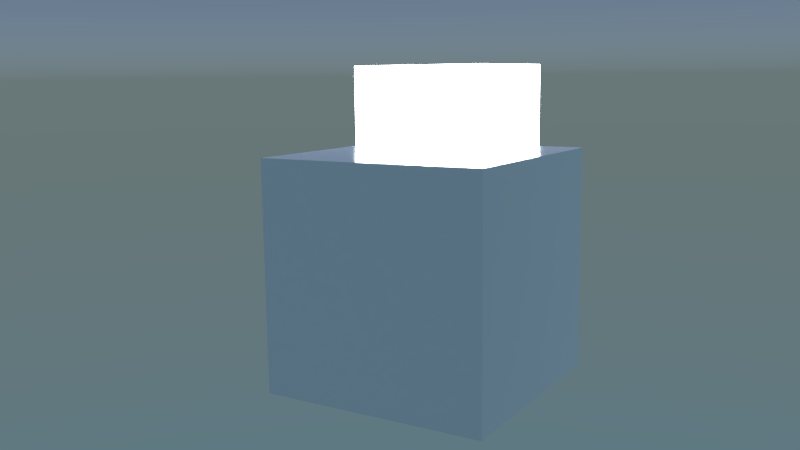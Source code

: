 # Source: shaders_01.blend  (saved by Blender 2.76.0; exported with 4.5.12 LTS)
import bpy
from mathutils import Matrix  # noqa: F401  (used for matrix-valued properties, if any)

bpy.ops.wm.read_factory_settings(use_empty=True)
scene = bpy.context.scene
scene.name = 'Scene'

# ---- collections
col_collection_1 = bpy.data.collections.new('Collection 1'); scene.collection.children.link(col_collection_1)

# ---- images (referenced by path relative to the original .blend; pixels are not part of the script)
import os
ASSET_DIR = os.environ.get("B2B_ASSET_DIR", "")  # directory of the original .blend (textures are referenced by path, not embedded)
HERE = os.path.dirname(os.path.abspath(__file__))  # packed textures are extracted next to this script under _unpacked/

def load_image(name, relpath, width, height, colorspace="sRGB"):
    """Load a texture the original file referenced (path relative to the .blend, or extracted next to this script)."""
    p = next((c for c in (os.path.join(HERE, relpath), os.path.join(ASSET_DIR, relpath)) if relpath and os.path.exists(c)), "")
    if p:
        img = bpy.data.images.load(p, check_existing=True)
        img.name = name
    else:  # same state as the original file: an image datablock whose file is absent (Cycles renders it pink)
        img = bpy.data.images.new(name, width, height)
        img.source = "FILE"
        img.filepath = "//" + (relpath or name)
    img.colorspace_settings.name = colorspace
    return img
img_test_15_png = load_image('test_15.png', 'test_15.png', 1024, 1024, 'sRGB')

# ---- materials (node trees are filled in below, after node groups)
mat_emissionmaterial = bpy.data.materials.new('emissionMaterial')
mat_emissionmaterial.alpha_threshold = 0.0
mat_emissionmaterial.roughness = 0.5
mat_emissionmaterial.line_color = (0.0, 0.0, 0.0, 1.0)
mat_diffuseglossymaterial = bpy.data.materials.new('diffuseGlossyMaterial')
mat_diffuseglossymaterial.alpha_threshold = 0.0
mat_diffuseglossymaterial.roughness = 0.5
mat_diffuseglossymaterial.line_color = (0.0, 0.0, 0.0, 1.0)

# ---- node groups
ng_emissioncustomshader = bpy.data.node_groups.new('emissionCustomShader', 'ShaderNodeTree')
_s = ng_emissioncustomshader.interface.new_socket(name='Emission', in_out='OUTPUT', socket_type='NodeSocketShader')
_s = ng_emissioncustomshader.interface.new_socket(name='emissionColor', in_out='INPUT', socket_type='NodeSocketColor')
_s.default_value = (1.0, 1.0, 1.0, 1.0)
_s = ng_emissioncustomshader.interface.new_socket(name='vertexColorMult', in_out='INPUT', socket_type='NodeSocketFloat')
_s.subtype = 'FACTOR'
_s.min_value = 0.0
_s.max_value = 1.0
_s = ng_emissioncustomshader.interface.new_socket(name='emissionStrength', in_out='INPUT', socket_type='NodeSocketFloat')
_s.default_value = 10.0
_s.min_value = 0.0
_s.max_value = 1e+06
_N = ng_emissioncustomshader.nodes; _L = ng_emissioncustomshader.links
n0 = _N.new('NodeGroupOutput'); n0.name = 'Group Output'; n0.location = (438, 0)
n1 = _N.new('ShaderNodeMix'); n1.name = 'Mix'; n1.location = (5, 57)
n1.data_type = 'RGBA'
n1.blend_type = 'MULTIPLY'
n2 = _N.new('ShaderNodeEmission'); n2.name = 'Emission'; n2.location = (238, -7)
n3 = _N.new('ShaderNodeAttribute'); n3.name = 'Attribute'; n3.location = (-361, -181)
n3.attribute_name = 'Cd'
n4 = _N.new('NodeGroupInput'); n4.name = 'Group Input'; n4.location = (-288, 56)
_L.new(n1.outputs[2], n2.inputs[0])
_L.new(n2.outputs[0], n0.inputs[0])
_L.new(n4.outputs[0], n1.inputs[6])
_L.new(n4.outputs[1], n1.inputs[0])
_L.new(n3.outputs[0], n1.inputs[7])
_L.new(n4.outputs[2], n2.inputs[1])
n0.is_active_output = True
ng_diffuseglossycustomshader = bpy.data.node_groups.new('diffuseGlossyCustomShader', 'ShaderNodeTree')
_s = ng_diffuseglossycustomshader.interface.new_socket(name='surface', in_out='OUTPUT', socket_type='NodeSocketShader')
_s = ng_diffuseglossycustomshader.interface.new_socket(name='displacement', in_out='OUTPUT', socket_type='NodeSocketFloat')
_s.min_value = 0.0
_s.max_value = 1.0
_s = ng_diffuseglossycustomshader.interface.new_socket(name='diffuseColor', in_out='INPUT', socket_type='NodeSocketColor')
_s.default_value = (0.8, 0.8, 0.8, 1.0)
_s = ng_diffuseglossycustomshader.interface.new_socket(name='glossyColor', in_out='INPUT', socket_type='NodeSocketColor')
_s.default_value = (0.8, 0.8, 0.8, 1.0)
_s = ng_diffuseglossycustomshader.interface.new_socket(name='roughness', in_out='INPUT', socket_type='NodeSocketFloat')
_s.subtype = 'FACTOR'
_s.default_value = 0.017
_s.min_value = 0.0
_s.max_value = 1.0
_s = ng_diffuseglossycustomshader.interface.new_socket(name='fresnelMult', in_out='INPUT', socket_type='NodeSocketFloat')
_s.subtype = 'FACTOR'
_s.default_value = 1.0
_s.min_value = 0.0
_s.max_value = 1.0
_s = ng_diffuseglossycustomshader.interface.new_socket(name='diffColorMult', in_out='INPUT', socket_type='NodeSocketFloat')
_s.default_value = 1.0
_s.min_value = 0.0
_s.max_value = 1.0
_s = ng_diffuseglossycustomshader.interface.new_socket(name='glossyColorMult', in_out='INPUT', socket_type='NodeSocketFloat')
_s.default_value = 1.0
_s.min_value = 0.0
_s.max_value = 1.0
_s = ng_diffuseglossycustomshader.interface.new_socket(name='diffTexture', in_out='INPUT', socket_type='NodeSocketColor')
_s.default_value = (1.0, 1.0, 1.0, 1.0)
_s = ng_diffuseglossycustomshader.interface.new_socket(name='diffTextureMult', in_out='INPUT', socket_type='NodeSocketFloat')
_s.min_value = 0.0
_s.max_value = 1.0
_s = ng_diffuseglossycustomshader.interface.new_socket(name='vertexColorMult', in_out='INPUT', socket_type='NodeSocketFloat')
_s.min_value = 0.0
_s.max_value = 1.0
_s = ng_diffuseglossycustomshader.interface.new_socket(name='displacementTexture', in_out='INPUT', socket_type='NodeSocketColor')
_s.default_value = (0.5, 0.5, 0.5, 1.0)
_s = ng_diffuseglossycustomshader.interface.new_socket(name='displacementAmount', in_out='INPUT', socket_type='NodeSocketFloat')
_s.default_value = 0.5
_s.min_value = -1e+04
_s.max_value = 1e+04
_N = ng_diffuseglossycustomshader.nodes; _L = ng_diffuseglossycustomshader.links
n0 = _N.new('NodeFrame'); n0.name = 'displacement_nodes'; n0.location = (99, -1157)
n0.label = 'displacement_nodes'
n0.width = 639
n0.label_size = 53
n1 = _N.new('ShaderNodeAddShader'); n1.name = 'Add Shader'; n1.location = (473, -6)
n2 = _N.new('ShaderNodeMath'); n2.name = 'Math.001'; n2.location = (-1060, 412)
n2.operation = 'SUBTRACT'
n2.inputs[0].default_value = 1.0
n3 = _N.new('ShaderNodeValue'); n3.name = 'Value.001'; n3.location = (-1008, 539)
n3.outputs[0].default_value = 0.0
n4 = _N.new('ShaderNodeValue'); n4.name = 'Value.002'; n4.location = (-1003, -718)
n4.outputs[0].default_value = 0.0
n5 = _N.new('ShaderNodeBsdfDiffuse'); n5.name = 'Diffuse BSDF'; n5.location = (247, 181)
n6 = _N.new('ShaderNodeMix'); n6.name = 'Mix.004'; n6.location = (-577, -594)
n6.data_type = 'RGBA'
n6.blend_type = 'MULTIPLY'
n6.inputs[0].default_value = 0.0
n7 = _N.new('ShaderNodeAttribute'); n7.name = 'Attribute'; n7.location = (-743, -379)
n7.attribute_name = 'Cd'
n8 = _N.new('ShaderNodeMix'); n8.name = 'Mix.005'; n8.location = (105, 407)
n8.data_type = 'RGBA'
n8.blend_type = 'MULTIPLY'
n9 = _N.new('ShaderNodeMath'); n9.name = 'Math.002'; n9.location = (-1033, -491)
n9.operation = 'SUBTRACT'
n9.inputs[0].default_value = 1.0
n9.inputs[1].default_value = 1.0
n10 = _N.new('ShaderNodeMix'); n10.name = 'Mix.003'; n10.location = (-112, 457)
n10.data_type = 'RGBA'
n10.blend_type = 'MULTIPLY'
n11 = _N.new('ShaderNodeValue'); n11.name = 'Value'; n11.location = (-548, 237)
n11.outputs[0].default_value = 0.0
n12 = _N.new('ShaderNodeMath'); n12.name = 'Math'; n12.location = (-609, 77)
n12.operation = 'SUBTRACT'
n12.inputs[0].default_value = 1.0
n13 = _N.new('ShaderNodeMix'); n13.name = 'Mix.001'; n13.location = (-286, 128)
n13.data_type = 'RGBA'
n13.blend_type = 'MULTIPLY'
n14 = _N.new('ShaderNodeValue'); n14.name = 'Value.003'; n14.location = (-51, -548)
n14.outputs[0].default_value = 0.0
n15 = _N.new('ShaderNodeMath'); n15.name = 'Math.003'; n15.location = (-23, -723)
n15.operation = 'SUBTRACT'
n15.inputs[0].default_value = 1.0
n16 = _N.new('ShaderNodeMix'); n16.name = 'Mix.006'; n16.location = (214, -574)
n16.data_type = 'RGBA'
n16.blend_type = 'MULTIPLY'
n17 = _N.new('ShaderNodeMix'); n17.name = 'Mix'; n17.location = (-70, -258)
n17.data_type = 'RGBA'
n17.blend_type = 'MULTIPLY'
n18 = _N.new('ShaderNodeFresnel'); n18.name = 'Fresnel'; n18.location = (-352, -381)
n18.inputs[0].default_value = 1.42
n19 = _N.new('ShaderNodeMix'); n19.name = 'Mix.002'; n19.location = (-696, 502)
n19.data_type = 'RGBA'
n19.blend_type = 'MULTIPLY'
n20 = _N.new('ShaderNodeBsdfAnisotropic'); n20.name = 'Glossy BSDF'; n20.location = (239, -109)
n20.distribution = 'GGX'
n21 = _N.new('NodeGroupOutput'); n21.name = 'Group Output'; n21.location = (1148, -6)
n22 = _N.new('NodeGroupInput'); n22.name = 'Group Input'; n22.location = (-1589, 71)
n23 = _N.new('ShaderNodeMath'); n23.name = 'Math.004'; n23.location = (408, -1221)
n23.operation = 'MULTIPLY'
n24 = _N.new('ShaderNodeRGBToBW'); n24.name = 'RGB to BW'; n24.location = (188, -1398)
n25 = _N.new('ShaderNodeMath'); n25.name = 'Math.005'; n25.location = (0, 0)
n25.operation = 'POWER'
_L.new(n1.outputs[0], n21.inputs[0])
_L.new(n20.outputs[0], n1.inputs[1])
_L.new(n5.outputs[0], n1.inputs[0])
_L.new(n22.outputs[0], n13.inputs[6])
_L.new(n11.outputs[0], n13.inputs[7])
_L.new(n12.outputs[0], n13.inputs[0])
_L.new(n22.outputs[4], n12.inputs[1])
_L.new(n3.outputs[0], n19.inputs[7])
_L.new(n2.outputs[0], n19.inputs[0])
_L.new(n22.outputs[6], n19.inputs[6])
_L.new(n22.outputs[7], n2.inputs[1])
_L.new(n13.outputs[2], n10.inputs[6])
_L.new(n10.outputs[2], n8.inputs[6])
_L.new(n4.outputs[0], n6.inputs[7])
_L.new(n8.outputs[2], n5.inputs[0])
_L.new(n7.outputs[0], n6.inputs[6])
_L.new(n6.outputs[2], n8.inputs[7])
_L.new(n22.outputs[8], n8.inputs[0])
_L.new(n19.outputs[2], n10.inputs[7])
_L.new(n22.outputs[7], n10.inputs[0])
_L.new(n17.outputs[2], n20.inputs[0])
_L.new(n18.outputs[0], n17.inputs[7])
_L.new(n14.outputs[0], n16.inputs[7])
_L.new(n15.outputs[0], n16.inputs[0])
_L.new(n22.outputs[1], n16.inputs[6])
_L.new(n22.outputs[5], n15.inputs[1])
_L.new(n16.outputs[2], n17.inputs[6])
_L.new(n22.outputs[3], n17.inputs[0])
_L.new(n24.outputs[0], n23.inputs[0])
_L.new(n22.outputs[9], n24.inputs[0])
_L.new(n23.outputs[0], n21.inputs[1])
_L.new(n22.outputs[10], n23.inputs[1])
_L.new(n22.outputs[2], n25.inputs[0])
_L.new(n25.outputs[0], n20.inputs[1])
n21.is_active_output = True

# ---- material node trees
mat_emissionmaterial.use_nodes = True; mat_emissionmaterial.node_tree.nodes.clear()
_N = mat_emissionmaterial.node_tree.nodes; _L = mat_emissionmaterial.node_tree.links
n0 = _N.new('ShaderNodeOutputMaterial'); n0.name = 'Material Output'; n0.location = (171, 156)
n1 = _N.new('ShaderNodeGroup'); n1.name = 'emissionCustomShader'; n1.location = (-242, 209)
n1.label = 'emissionCustomShader'
n1.width = 215
n1.node_tree = ng_emissioncustomshader
n1.inputs[0].default_value = (1.0, 1.0, 1.0, 1.0)
n1.inputs[1].default_value = 0.0
n1.inputs[2].default_value = 10.0
_L.new(n1.outputs[0], n0.inputs[0])
n0.is_active_output = True
mat_diffuseglossymaterial.use_nodes = True; mat_diffuseglossymaterial.node_tree.nodes.clear()
_N = mat_diffuseglossymaterial.node_tree.nodes; _L = mat_diffuseglossymaterial.node_tree.links
n0 = _N.new('ShaderNodeTexCoord'); n0.name = 'Texture Coordinate'; n0.location = (-802, 500)
n1 = _N.new('ShaderNodeTexImage'); n1.name = 'Image Texture'; n1.location = (-525, 458)
n1.width = 140
n1.image = img_test_15_png
n1.extension = 'EXTEND'
n2 = _N.new('ShaderNodeOutputMaterial'); n2.name = 'Material Output'; n2.location = (304, 395)
n3 = _N.new('ShaderNodeGroup'); n3.name = 'diffuseGlossyCustomShader'; n3.location = (-157, 414)
n3.width = 283
n3.node_tree = ng_diffuseglossycustomshader
n3.inputs[0].default_value = (1.0, 1.0, 1.0, 1.0)
n3.inputs[1].default_value = (1.0, 1.0, 1.0, 1.0)
n3.inputs[2].default_value = 0.017
n3.inputs[3].default_value = 1.0
n3.inputs[4].default_value = 1.0
n3.inputs[5].default_value = 1.0
n3.inputs[7].default_value = 5.96e-08
n3.inputs[8].default_value = 0.0
n3.inputs[10].default_value = 5.0
n4 = _N.new('ShaderNodeDisplacement'); n4.name = 'Displacement'; n4.location = (0, 0)
n4.inputs[1].default_value = 0.0
n4.inputs[2].default_value = 0.1
_L.new(n3.outputs[0], n2.inputs[0])
_L.new(n1.outputs[0], n3.inputs[6])
_L.new(n1.outputs[0], n3.inputs[9])
_L.new(n3.outputs[1], n4.inputs[0])
_L.new(n4.outputs[0], n2.inputs[2])
n2.is_active_output = True

# ---- world
world_world = bpy.data.worlds.new('World'); scene.world = world_world
world_world.use_nodes = True; world_world.node_tree.nodes.clear()
_N = world_world.node_tree.nodes; _L = world_world.node_tree.links
n0 = _N.new('ShaderNodeOutputWorld'); n0.name = 'World Output'; n0.location = (300, 300)
n1 = _N.new('ShaderNodeBackground'); n1.name = 'Background'; n1.location = (10, 300)
n2 = _N.new('ShaderNodeTexSky'); n2.name = 'Sky Texture'; n2.location = (-190, 300)
n2.sky_type = 'HOSEK_WILKIE'
n2.sun_elevation = 1.571
_L.new(n1.outputs[0], n0.inputs[0])
_L.new(n2.outputs[0], n1.inputs[0])
n0.is_active_output = True
world_world.color = (0.007194, 0.007194, 0.007194)
world_world.use_sun_shadow = False
world_world.sun_shadow_jitter_overblur = 0.0
world_world.cycles.sampling_method = 'MANUAL'
world_world.cycles.sample_map_resolution = 256

# ---- cameras
cam_camera = bpy.data.cameras.new('Camera')
cam_camera.clip_end = 100.0
cam_camera.lens = 35.0
cam_camera.sensor_width = 32.0
cam_camera.sensor_height = 18.0
cam_camera.ortho_scale = 7.314
cam_camera.dof.focus_distance = 0.0

# ---- lights
light_lamp = bpy.data.lights.new('Lamp', 'POINT')
light_lamp.transmission_factor = 0.0
light_lamp.cutoff_distance = 30.0
light_lamp.energy = 100.0
light_lamp.shadow_buffer_clip_start = 1.001
light_lamp.shadow_soft_size = 0.1
light_lamp.shadow_maximum_resolution = 0.006
light_lamp.use_absolute_resolution = True
light_lamp.cycles.use_multiple_importance_sampling = False

# ---- meshes
me_cube_001 = bpy.data.meshes.new('Cube.001')
me_cube_001.from_pydata([(1.0, 1.0, -1.0), (1.0, -1.0, -1.0), (-1.0, -1.0, -1.0), (-1.0, 1.0, -1.0), (1.0, 1.0, 1.0), (1.0, -1.0, 1.0), (-1.0, -1.0, 1.0), (-1.0, 1.0, 1.0)], [], [(0, 1, 2, 3), (4, 7, 6, 5), (0, 4, 5, 1), (1, 5, 6, 2), (2, 6, 7, 3), (4, 0, 3, 7)])
me_cube_001.materials.append(mat_emissionmaterial)
me_cube_001.use_remesh_preserve_volume = False
me_cube_001.use_remesh_preserve_attributes = False
me_cube_001.use_mirror_vertex_groups = False
me_cube_001.update()
me_cube = bpy.data.meshes.new('Cube')
me_cube.from_pydata([(1.0, 1.0, -1.0), (1.0, -1.0, -1.0), (-1.0, -1.0, -1.0), (-1.0, 1.0, -1.0), (1.0, 1.0, 1.0), (1.0, -1.0, 1.0), (-1.0, -1.0, 1.0), (-1.0, 1.0, 1.0)], [], [(0, 1, 2, 3), (4, 7, 6, 5), (0, 4, 5, 1), (1, 5, 6, 2), (2, 6, 7, 3), (4, 0, 3, 7)])
_uv = me_cube.uv_layers.new(name='UVMap')
_uv.uv.foreach_set('vector', [0.0, 0.0, 1.0, 0.0, 1.0, 1.0, 0.0, 1.0, 0.0, 0.0, 1.0, 0.0, 1.0, 1.0, 0.0, 1.0, 0.0, 0.0, 1.0, 0.0, 1.0, 1.0, 0.0, 1.0, 0.0, 0.0, 1.0, 0.0, 1.0, 1.0, 0.0, 1.0, 0.0, 0.0, 1.0, 0.0, 1.0, 1.0, 0.0, 1.0, 0.0, 0.0, 1.0, 0.0, 1.0, 1.0, 0.0, 1.0])
_ca = me_cube.color_attributes.new('Cd', 'BYTE_COLOR', 'CORNER')
_ca.data.foreach_set('color', [1.0, 1.0, 1.0, 1.0, 1.0, 1.0, 1.0, 1.0, 1.0, 1.0, 1.0, 1.0, 1.0, 1.0, 1.0, 1.0, 0.01033, 0.006512, 0.9911, 1.0, 0.01033, 0.006512, 1.0, 1.0, 0.002732, 1.0, 0.0, 1.0, 0.9823, 0.03434, 0.0, 1.0, 0.008023, 0.08022, 0.5089, 1.0, 0.01033, 0.006512, 0.9911, 1.0, 0.9823, 0.03434, 0.0, 1.0, 0.7605, 0.07036, 0.0, 1.0, 0.7605, 0.07036, 0.0, 1.0, 0.9823, 0.03434, 0.0, 1.0, 0.002732, 1.0, 0.0, 1.0, 0.2462, 0.2384, 0.1946, 1.0, 0.2423, 0.2423, 0.1946, 1.0, 0.002732, 1.0, 0.0, 1.0, 0.002732, 1.0, 0.0, 1.0, 0.9647, 0.007499, 0.8148, 1.0, 1.0, 1.0, 1.0, 1.0, 1.0, 1.0, 1.0, 1.0, 1.0, 0.007499, 0.8469, 1.0, 0.01033, 0.006512, 1.0, 1.0])
me_cube.materials.append(mat_diffuseglossymaterial)
me_cube.use_remesh_preserve_volume = False
me_cube.use_remesh_preserve_attributes = False
me_cube.use_mirror_vertex_groups = False
me_cube.update()

# ---- objects
ob_shader_cube_01_001 = bpy.data.objects.new('shader_cube_01.001', me_cube_001)
ob_shader_cube_01 = bpy.data.objects.new('shader_cube_01', me_cube)
ob_lamp = bpy.data.objects.new('Lamp', light_lamp)
ob_camera = bpy.data.objects.new('Camera', cam_camera)

# ---- transforms, parenting, visibility, modifiers, constraints
ob_shader_cube_01_001.location = (4.997, 2.474, 0.797)
ob_shader_cube_01_001.lock_rotations_4d = False
ob_shader_cube_01_001.empty_display_type = 'ARROWS'
ob_shader_cube_01_001.lineart.crease_threshold = 0.0
ob_shader_cube_01.location = (0.0, 0.0, 0.0)
ob_shader_cube_01.lock_rotations_4d = False
ob_shader_cube_01.empty_display_type = 'ARROWS'
ob_shader_cube_01.lineart.crease_threshold = 0.0
ob_lamp.location = (4.076, 1.005, 5.904)
ob_lamp.rotation_euler = (0.6503, 0.05522, 1.866)
ob_lamp.lock_rotations_4d = False
ob_lamp.empty_display_type = 'ARROWS'
ob_lamp.color = (0.0, 0.0, 0.0, 0.0)
ob_lamp.lineart.crease_threshold = 0.0
ob_camera.location = (-6.456, -3.663, 1.636)
ob_camera.rotation_euler = (1.403, 0.01185, -1.023)
ob_camera.lock_rotations_4d = False
ob_camera.empty_display_type = 'ARROWS'
ob_camera.color = (0.0, 0.0, 0.0, 0.0)
ob_camera.display_type = 'WIRE'
ob_camera.lineart.crease_threshold = 0.0

# ---- collection membership
col_collection_1.objects.link(ob_shader_cube_01_001)
col_collection_1.objects.link(ob_shader_cube_01)
col_collection_1.objects.link(ob_lamp)
col_collection_1.objects.link(ob_camera)

# ---- scene / render settings (as saved in the file)
scene.camera = ob_camera
scene.frame_start = 1; scene.frame_end = 250; scene.frame_set(1)
scene.render.engine = 'CYCLES'
scene.render.dither_intensity = 0.0
scene.cycles.use_denoising = False
scene.cycles.samples = 32
scene.cycles.sampling_pattern = 'TABULATED_SOBOL'
scene.cycles.light_sampling_threshold = 0.0
scene.cycles.use_adaptive_sampling = False
scene.cycles.use_light_tree = False
scene.cycles.blur_glossy = 0.0
scene.cycles.pixel_filter_type = 'GAUSSIAN'
scene.cycles.sample_clamp_indirect = 0.0
scene.view_settings.view_transform = 'Standard'
bpy.context.view_layer.update()
